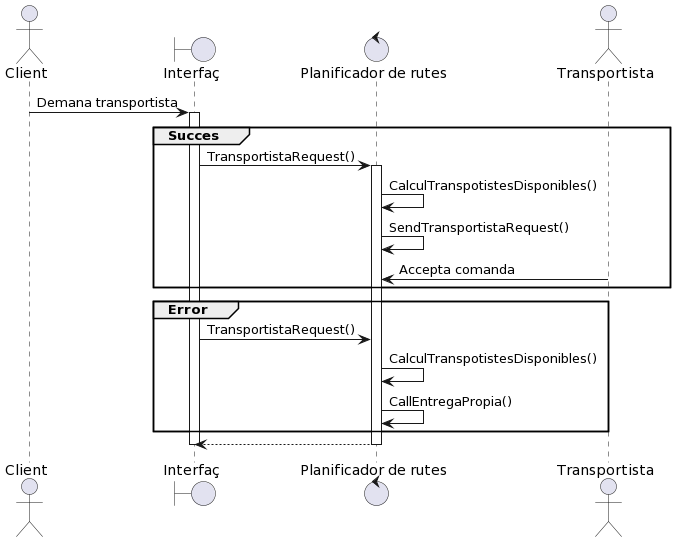

The diagram above was rendered by PlantUML. Its source (embedded in the PNG):
@startuml
actor Client


boundary Interfaç as a
control "Planificador de rutes" as b
actor Transportista


Client -> a : Demana transportista
group Succes
activate a
a -> b : TransportistaRequest()
activate b 
b -> b : CalculTranspotistesDisponibles()

b -> b : SendTransportistaRequest()
Transportista -> b : Accepta comanda
end

group Error

a -> b : TransportistaRequest()

b -> b : CalculTranspotistesDisponibles()
b -> b: CallEntregaPropia()
end

b --> a
deactivate b
deactivate a
@enduml